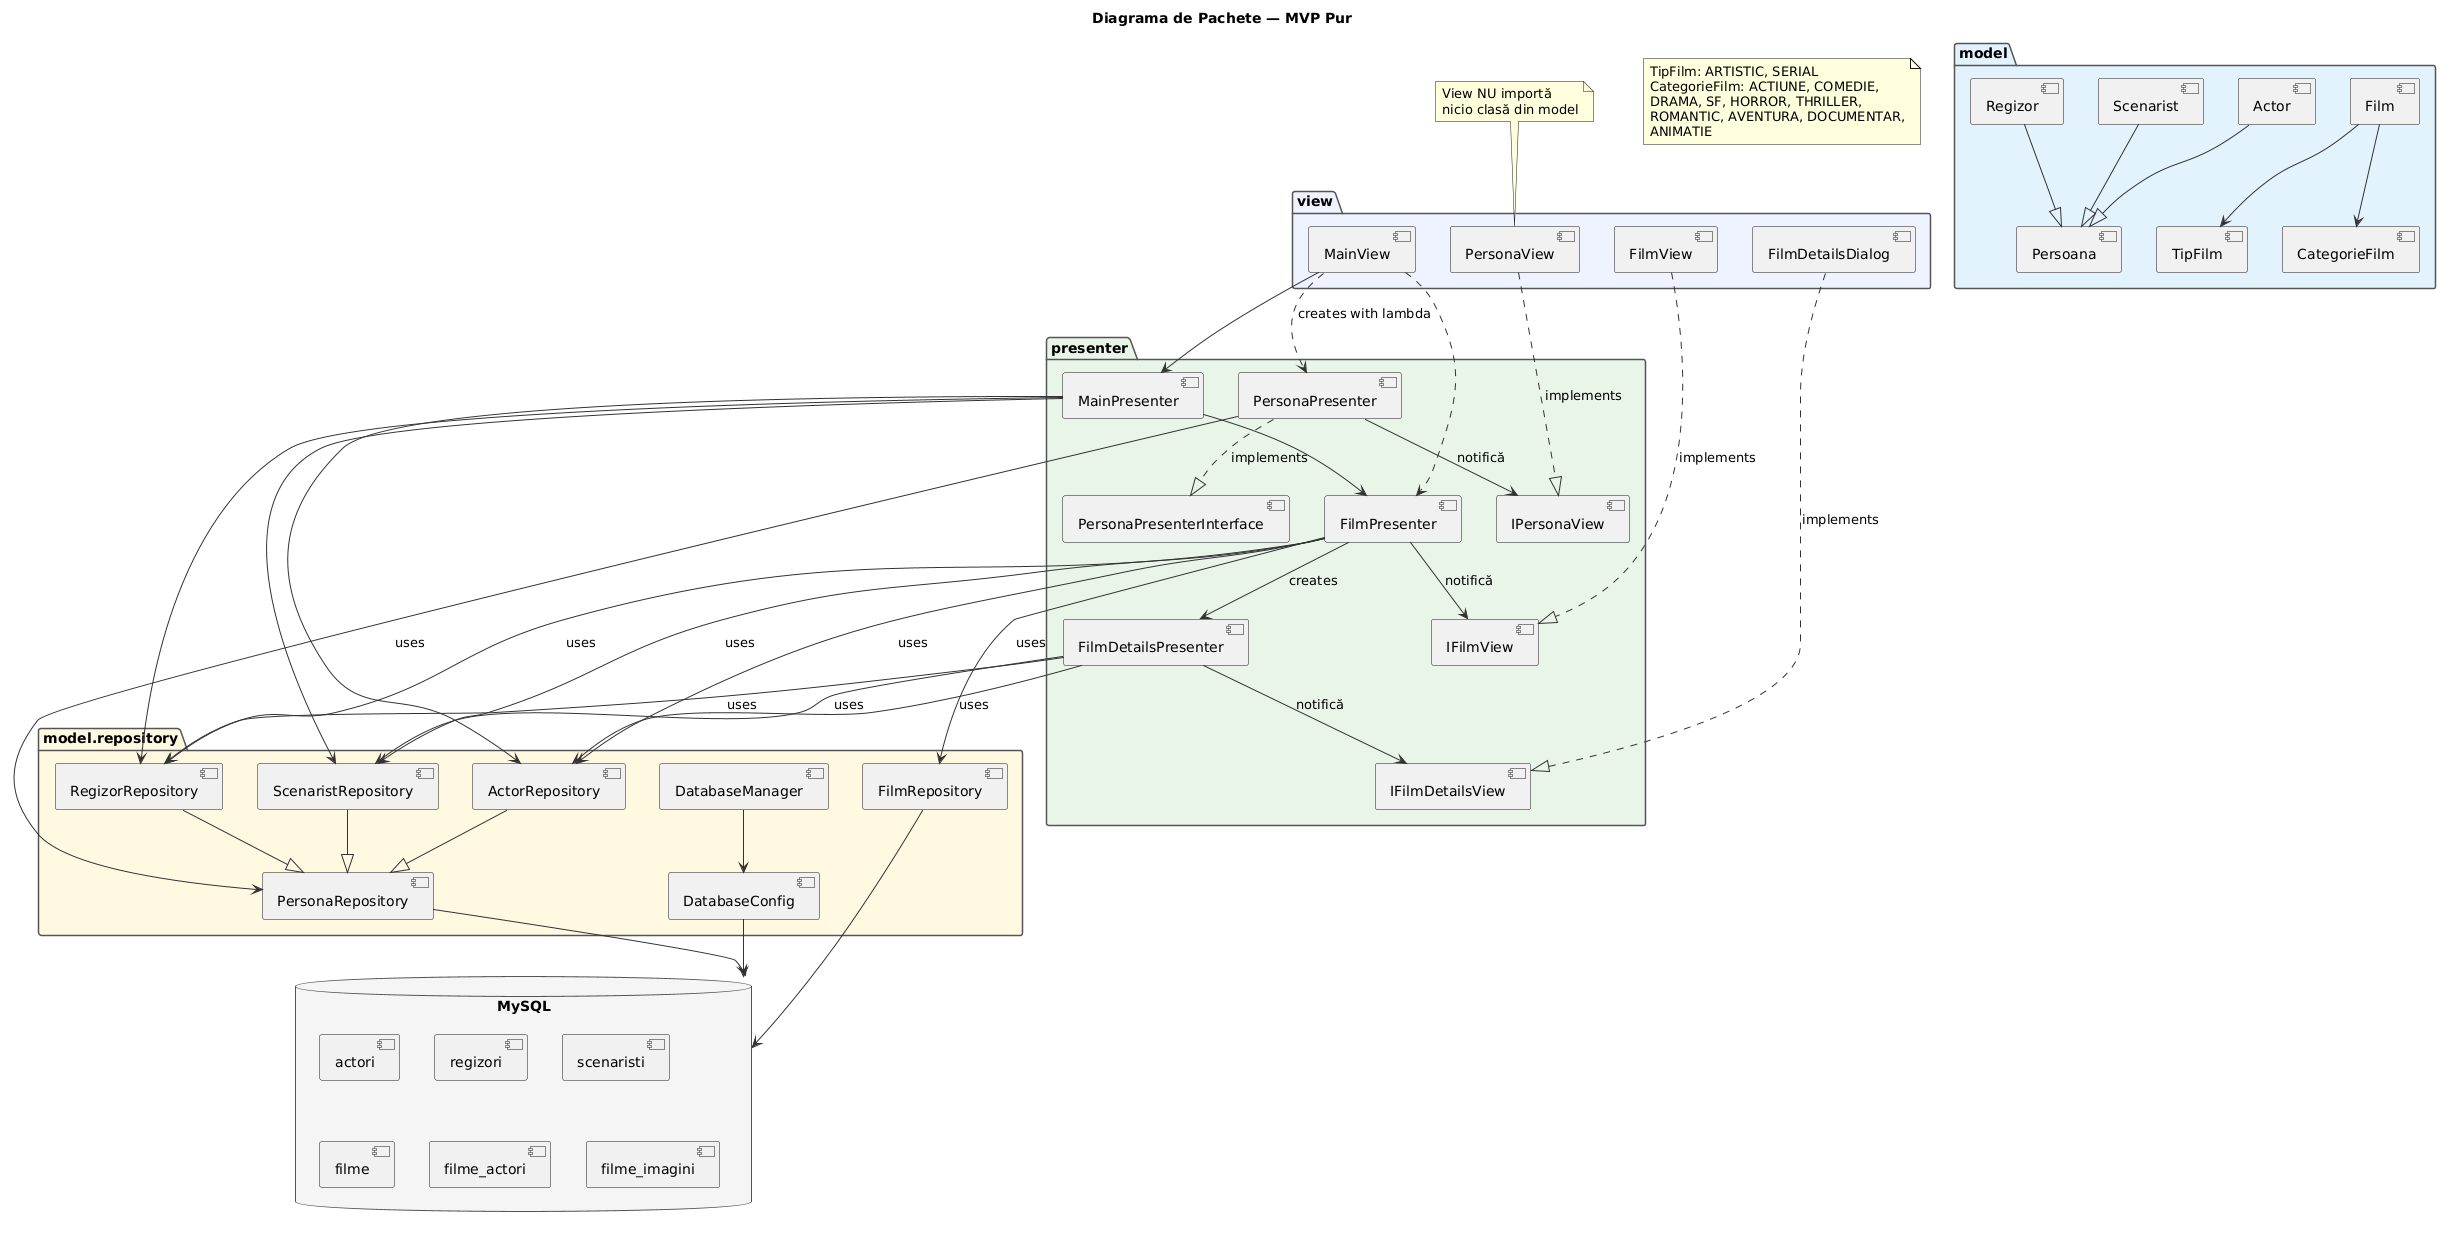

The diagram above was rendered by PlantUML. Its source (embedded in the PNG):
@startuml
skinparam backgroundColor white
skinparam packageBorderColor #555555
skinparam shadowing false
skinparam arrowColor #333333

title Diagrama de Pachete — MVP Pur

package "view" #EEF2FF {
    [MainView]
    [PersonaView]
    [FilmView]
    [FilmDetailsDialog]
}

package "presenter" #E8F5E9 {
    [PersonaPresenterInterface]
    [PersonaPresenter]
    [FilmPresenter]
    [FilmDetailsPresenter]
    [MainPresenter]
    [IPersonaView]
    [IFilmView]
    [IFilmDetailsView]
}

package "model" #E3F2FD {
    [Persoana]
    [Actor]
    [Regizor]
    [Scenarist]
    [Film]
    [TipFilm]
    [CategorieFilm]
}

package "model.repository" #FFF8E1 {
    [PersonaRepository]
    [ActorRepository]
    [RegizorRepository]
    [ScenaristRepository]
    [FilmRepository]
    [DatabaseConfig]
    [DatabaseManager]
}

database "MySQL" #F5F5F5 {
    [actori]
    [regizori]
    [scenaristi]
    [filme]
    [filme_actori]
    [filme_imagini]
}

[PersonaView]       ..|>  [IPersonaView]             : implements
[FilmView]          ..|>  [IFilmView]                : implements
[FilmDetailsDialog] ..|>  [IFilmDetailsView]         : implements

[PersonaPresenter]  ..|>  [PersonaPresenterInterface] : implements
[PersonaPresenter]  -->   [IPersonaView]             : notifică
[PersonaPresenter]  -->   [PersonaRepository]        : uses

[FilmPresenter]     -->   [IFilmView]                : notifică
[FilmPresenter]     -->   [FilmRepository]           : uses
[FilmPresenter]     -->   [ActorRepository]          : uses
[FilmPresenter]     -->   [RegizorRepository]        : uses
[FilmPresenter]     -->   [ScenaristRepository]      : uses
[FilmPresenter]     -->   [FilmDetailsPresenter]     : creates

[FilmDetailsPresenter] --> [IFilmDetailsView]        : notifică
[FilmDetailsPresenter] --> [ActorRepository]         : uses
[FilmDetailsPresenter] --> [RegizorRepository]       : uses
[FilmDetailsPresenter] --> [ScenaristRepository]     : uses

[MainPresenter]     -->   [FilmPresenter]
[MainPresenter]     -->   [ActorRepository]
[MainPresenter]     -->   [RegizorRepository]
[MainPresenter]     -->   [ScenaristRepository]

[MainView]          -->   [MainPresenter]
[MainView]          ..>   [PersonaPresenter]         : creates with lambda
[MainView]          ..>   [FilmPresenter]

[ActorRepository]      --|>  [PersonaRepository]
[RegizorRepository]    --|>  [PersonaRepository]
[ScenaristRepository]  --|>  [PersonaRepository]

[PersonaRepository] -->  MySQL
[FilmRepository]    -->  MySQL
[DatabaseManager]   -->  [DatabaseConfig]
[DatabaseConfig]    -->  MySQL

[Actor]    --|>  [Persoana]
[Regizor]  --|>  [Persoana]
[Scenarist] --|> [Persoana]
[Film]     -->   [TipFilm]
[Film]     -->   [CategorieFilm]

note "TipFilm: ARTISTIC, SERIAL\nCategorieFilm: ACTIUNE, COMEDIE,\nDRAMA, SF, HORROR, THRILLER,\nROMANTIC, AVENTURA, DOCUMENTAR,\nANIMATIE" as N1

note "View NU importă\nnicio clasă din model" as N2
N2 .. [PersonaView]
@enduml